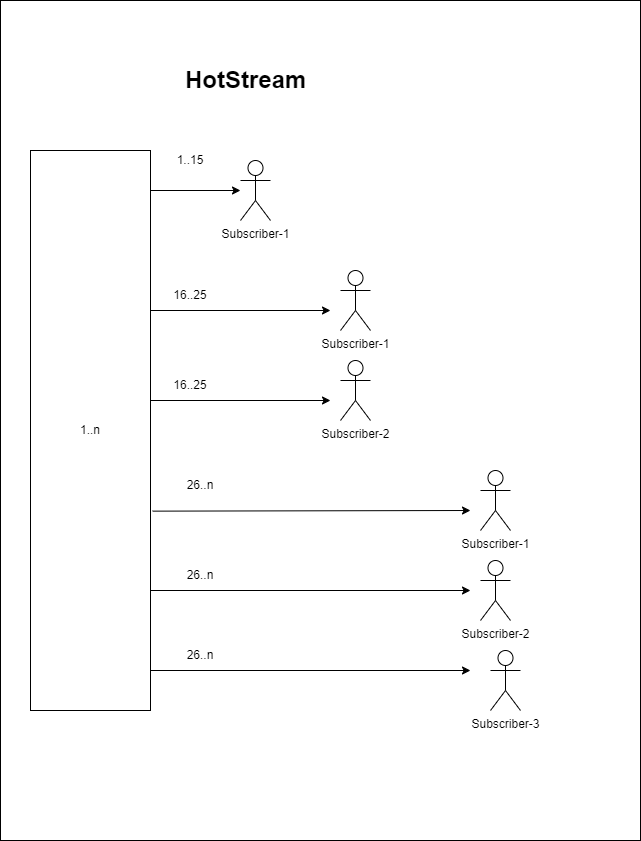

The diagram above was exported from draw.io. Its source (the exported page's mxGraphModel, read from the mxfile embedded in the PNG):
<mxGraphModel dx="2074" dy="2279" grid="1" gridSize="10" guides="1" tooltips="1" connect="1" arrows="1" fold="1" page="1" pageScale="1" pageWidth="827" pageHeight="1169" math="0" shadow="0">
  <root>
    <mxCell id="0" />
    <mxCell id="1" parent="0" />
    <mxCell id="jtMfMk2xqOZhOQXLw1kb-24" value="" style="group" vertex="1" connectable="0" parent="1">
      <mxGeometry x="110" y="-550" width="640" height="840" as="geometry" />
    </mxCell>
    <mxCell id="jtMfMk2xqOZhOQXLw1kb-23" value="" style="rounded=0;whiteSpace=wrap;html=1;" vertex="1" parent="jtMfMk2xqOZhOQXLw1kb-24">
      <mxGeometry width="640" height="840" as="geometry" />
    </mxCell>
    <mxCell id="jtMfMk2xqOZhOQXLw1kb-1" value="" style="group" vertex="1" connectable="0" parent="jtMfMk2xqOZhOQXLw1kb-24">
      <mxGeometry x="30" y="60" width="490" height="650" as="geometry" />
    </mxCell>
    <mxCell id="jtMfMk2xqOZhOQXLw1kb-2" value="&lt;h1&gt;HotStream&lt;/h1&gt;" style="text;html=1;strokeColor=none;fillColor=none;spacing=5;spacingTop=-20;whiteSpace=wrap;overflow=hidden;rounded=0;" vertex="1" parent="jtMfMk2xqOZhOQXLw1kb-1">
      <mxGeometry x="150" width="190" height="50" as="geometry" />
    </mxCell>
    <mxCell id="jtMfMk2xqOZhOQXLw1kb-3" value="" style="endArrow=classic;html=1;rounded=0;" edge="1" parent="jtMfMk2xqOZhOQXLw1kb-1" target="jtMfMk2xqOZhOQXLw1kb-4">
      <mxGeometry width="50" height="50" relative="1" as="geometry">
        <mxPoint x="120" y="130" as="sourcePoint" />
        <mxPoint x="220" y="130" as="targetPoint" />
      </mxGeometry>
    </mxCell>
    <mxCell id="jtMfMk2xqOZhOQXLw1kb-4" value="Subscriber-1" style="shape=umlActor;verticalLabelPosition=bottom;verticalAlign=top;html=1;outlineConnect=0;" vertex="1" parent="jtMfMk2xqOZhOQXLw1kb-1">
      <mxGeometry x="210" y="100" width="30" height="60" as="geometry" />
    </mxCell>
    <mxCell id="jtMfMk2xqOZhOQXLw1kb-5" value="Subscriber-1" style="shape=umlActor;verticalLabelPosition=bottom;verticalAlign=top;html=1;outlineConnect=0;" vertex="1" parent="jtMfMk2xqOZhOQXLw1kb-1">
      <mxGeometry x="310" y="210" width="30" height="60" as="geometry" />
    </mxCell>
    <mxCell id="jtMfMk2xqOZhOQXLw1kb-6" value="1..n" style="rounded=0;whiteSpace=wrap;html=1;" vertex="1" parent="jtMfMk2xqOZhOQXLw1kb-1">
      <mxGeometry y="90" width="120" height="560" as="geometry" />
    </mxCell>
    <mxCell id="jtMfMk2xqOZhOQXLw1kb-7" value="1..15" style="text;html=1;strokeColor=none;fillColor=none;align=center;verticalAlign=middle;whiteSpace=wrap;rounded=0;" vertex="1" parent="jtMfMk2xqOZhOQXLw1kb-1">
      <mxGeometry x="130" y="85" width="60" height="30" as="geometry" />
    </mxCell>
    <mxCell id="jtMfMk2xqOZhOQXLw1kb-8" value="Subscriber-2" style="shape=umlActor;verticalLabelPosition=bottom;verticalAlign=top;html=1;outlineConnect=0;" vertex="1" parent="jtMfMk2xqOZhOQXLw1kb-1">
      <mxGeometry x="310" y="300" width="30" height="60" as="geometry" />
    </mxCell>
    <mxCell id="jtMfMk2xqOZhOQXLw1kb-9" value="" style="endArrow=classic;html=1;rounded=0;" edge="1" parent="jtMfMk2xqOZhOQXLw1kb-1">
      <mxGeometry width="50" height="50" relative="1" as="geometry">
        <mxPoint x="120" y="250" as="sourcePoint" />
        <mxPoint x="300" y="250" as="targetPoint" />
      </mxGeometry>
    </mxCell>
    <mxCell id="jtMfMk2xqOZhOQXLw1kb-10" value="" style="endArrow=classic;html=1;rounded=0;" edge="1" parent="jtMfMk2xqOZhOQXLw1kb-1">
      <mxGeometry width="50" height="50" relative="1" as="geometry">
        <mxPoint x="120" y="340" as="sourcePoint" />
        <mxPoint x="300" y="340" as="targetPoint" />
      </mxGeometry>
    </mxCell>
    <mxCell id="jtMfMk2xqOZhOQXLw1kb-11" value="16..25" style="text;html=1;strokeColor=none;fillColor=none;align=center;verticalAlign=middle;whiteSpace=wrap;rounded=0;" vertex="1" parent="jtMfMk2xqOZhOQXLw1kb-1">
      <mxGeometry x="130" y="220" width="60" height="30" as="geometry" />
    </mxCell>
    <mxCell id="jtMfMk2xqOZhOQXLw1kb-12" value="16..25" style="text;html=1;strokeColor=none;fillColor=none;align=center;verticalAlign=middle;whiteSpace=wrap;rounded=0;" vertex="1" parent="jtMfMk2xqOZhOQXLw1kb-1">
      <mxGeometry x="130" y="310" width="60" height="30" as="geometry" />
    </mxCell>
    <mxCell id="jtMfMk2xqOZhOQXLw1kb-13" value="Subscriber-1" style="shape=umlActor;verticalLabelPosition=bottom;verticalAlign=top;html=1;outlineConnect=0;" vertex="1" parent="jtMfMk2xqOZhOQXLw1kb-1">
      <mxGeometry x="450" y="410" width="30" height="60" as="geometry" />
    </mxCell>
    <mxCell id="jtMfMk2xqOZhOQXLw1kb-14" value="Subscriber-2" style="shape=umlActor;verticalLabelPosition=bottom;verticalAlign=top;html=1;outlineConnect=0;" vertex="1" parent="jtMfMk2xqOZhOQXLw1kb-1">
      <mxGeometry x="450" y="500" width="30" height="60" as="geometry" />
    </mxCell>
    <mxCell id="jtMfMk2xqOZhOQXLw1kb-15" value="" style="endArrow=classic;html=1;rounded=0;exitX=1.017;exitY=0.644;exitDx=0;exitDy=0;exitPerimeter=0;" edge="1" parent="jtMfMk2xqOZhOQXLw1kb-1" source="jtMfMk2xqOZhOQXLw1kb-6">
      <mxGeometry width="50" height="50" relative="1" as="geometry">
        <mxPoint x="260" y="450" as="sourcePoint" />
        <mxPoint x="440" y="450" as="targetPoint" />
      </mxGeometry>
    </mxCell>
    <mxCell id="jtMfMk2xqOZhOQXLw1kb-16" value="" style="endArrow=classic;html=1;rounded=0;" edge="1" parent="jtMfMk2xqOZhOQXLw1kb-1">
      <mxGeometry width="50" height="50" relative="1" as="geometry">
        <mxPoint x="120" y="530" as="sourcePoint" />
        <mxPoint x="440" y="530" as="targetPoint" />
      </mxGeometry>
    </mxCell>
    <mxCell id="jtMfMk2xqOZhOQXLw1kb-17" value="" style="endArrow=classic;html=1;rounded=0;" edge="1" parent="jtMfMk2xqOZhOQXLw1kb-1">
      <mxGeometry width="50" height="50" relative="1" as="geometry">
        <mxPoint x="120" y="610" as="sourcePoint" />
        <mxPoint x="440" y="610" as="targetPoint" />
      </mxGeometry>
    </mxCell>
    <mxCell id="jtMfMk2xqOZhOQXLw1kb-18" value="Subscriber-3&lt;br&gt;" style="shape=umlActor;verticalLabelPosition=bottom;verticalAlign=top;html=1;outlineConnect=0;" vertex="1" parent="jtMfMk2xqOZhOQXLw1kb-1">
      <mxGeometry x="460" y="590" width="30" height="60" as="geometry" />
    </mxCell>
    <mxCell id="jtMfMk2xqOZhOQXLw1kb-19" value="26..n" style="text;html=1;strokeColor=none;fillColor=none;align=center;verticalAlign=middle;whiteSpace=wrap;rounded=0;" vertex="1" parent="jtMfMk2xqOZhOQXLw1kb-1">
      <mxGeometry x="140" y="410" width="60" height="30" as="geometry" />
    </mxCell>
    <mxCell id="jtMfMk2xqOZhOQXLw1kb-20" value="26..n" style="text;html=1;strokeColor=none;fillColor=none;align=center;verticalAlign=middle;whiteSpace=wrap;rounded=0;" vertex="1" parent="jtMfMk2xqOZhOQXLw1kb-1">
      <mxGeometry x="140" y="500" width="60" height="30" as="geometry" />
    </mxCell>
    <mxCell id="jtMfMk2xqOZhOQXLw1kb-21" value="26..n" style="text;html=1;strokeColor=none;fillColor=none;align=center;verticalAlign=middle;whiteSpace=wrap;rounded=0;" vertex="1" parent="jtMfMk2xqOZhOQXLw1kb-1">
      <mxGeometry x="140" y="580" width="60" height="30" as="geometry" />
    </mxCell>
  </root>
</mxGraphModel>